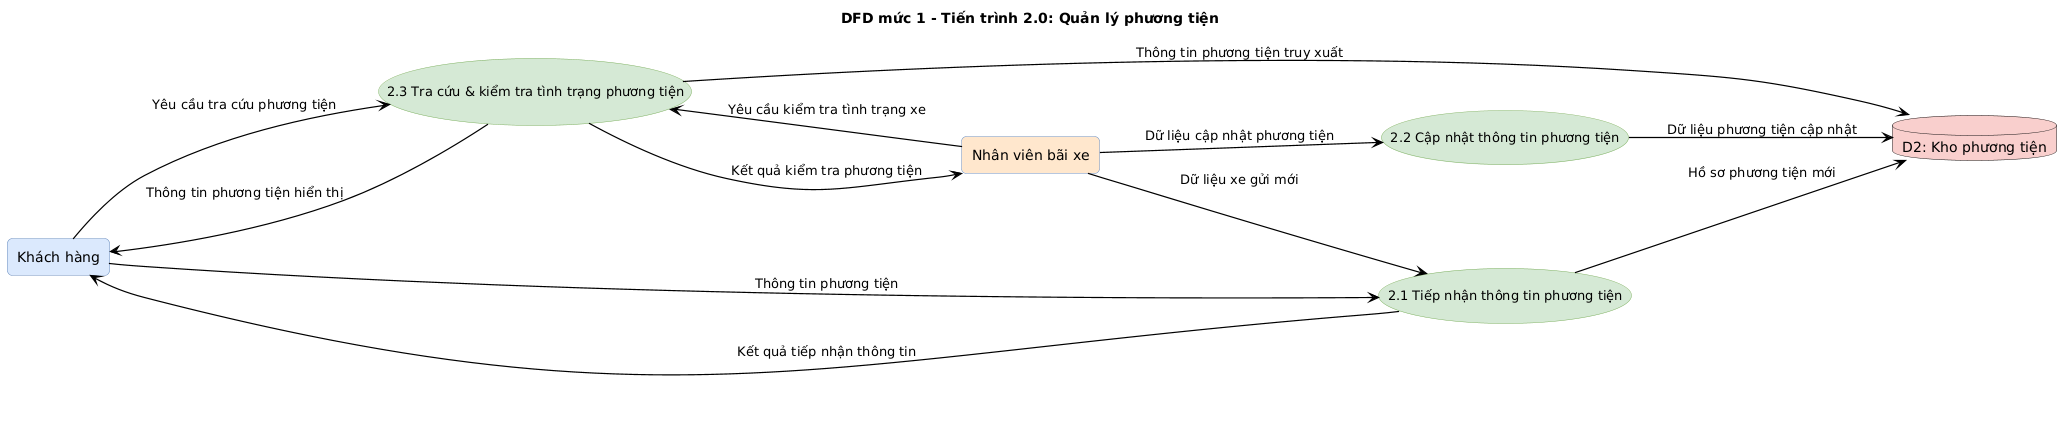

The diagram above was rendered by PlantUML. Its source (embedded in the PNG):
@startuml
title DFD mức 1 - Tiến trình 2.0: Quản lý phương tiện
left to right direction
skinparam rectangle {
  BackgroundColor #dae8fc
  BorderColor #6c8ebf
  RoundCorner 10
}
skinparam usecase {
  BackgroundColor #d5e8d4
  BorderColor #82b366
  FontSize 13
}
skinparam arrow {
  Color black
  Thickness 1.2
}
skinparam nodesep 80
skinparam ranksep 70

'====================================================
' Tác nhân bên ngoài
rectangle "Khách hàng" as KH #dae8fc
rectangle "Nhân viên bãi xe" as NV #ffe6cc

' Kho dữ liệu
database "D2: Kho phương tiện" as D2 #f8cecc

'====================================================
' Các tiến trình con
usecase "2.1 Tiếp nhận thông tin phương tiện" as UC1
usecase "2.2 Cập nhật thông tin phương tiện" as UC2
usecase "2.3 Tra cứu & kiểm tra tình trạng phương tiện" as UC3

'====================================================
' Luồng dữ liệu (dạng danh từ)

'--- Khách hàng ---
KH --> UC1 : Thông tin phương tiện
UC1 --> KH : Kết quả tiếp nhận thông tin
KH --> UC3 : Yêu cầu tra cứu phương tiện
UC3 --> KH : Thông tin phương tiện hiển thị

'--- Nhân viên bãi xe ---
NV --> UC1 : Dữ liệu xe gửi mới
NV --> UC2 : Dữ liệu cập nhật phương tiện
NV --> UC3 : Yêu cầu kiểm tra tình trạng xe
UC3 --> NV : Kết quả kiểm tra phương tiện

'--- Kho dữ liệu ---
UC1 --> D2 : Hồ sơ phương tiện mới
UC2 --> D2 : Dữ liệu phương tiện cập nhật
UC3 --> D2 : Thông tin phương tiện truy xuất
@enduml